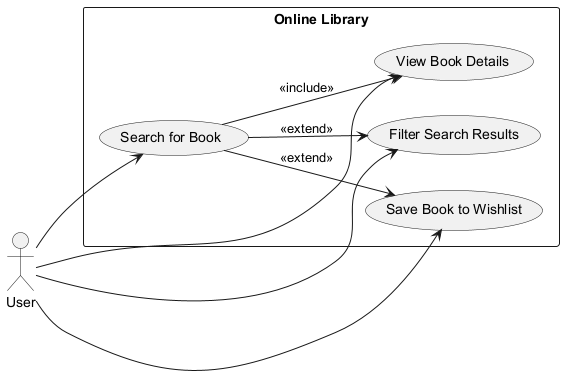

The diagram above was rendered by PlantUML. Its source (embedded in the PNG):
@startuml
left to right direction

actor User

rectangle "Online Library" {
    usecase "Search for Book" as UC1
    usecase "View Book Details" as UC2
    usecase "Filter Search Results" as UC3
    usecase "Save Book to Wishlist" as UC4
}

User --> UC1
User --> UC2
User --> UC3
User --> UC4

UC1 --> UC2 : <<include>>
UC1 --> UC3 : <<extend>>
UC1 --> UC4 : <<extend>>
@enduml